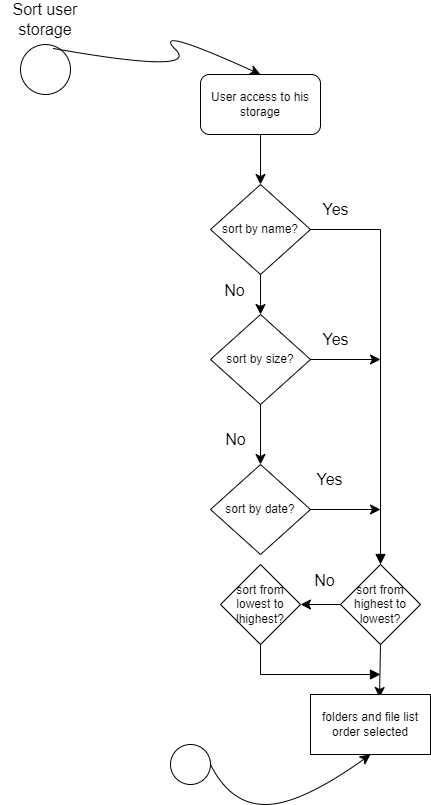

The diagram above was exported from draw.io. Its source (the exported page's mxGraphModel, read from the mxfile embedded in the PNG):
<mxGraphModel dx="1512" dy="-1131" grid="1" gridSize="10" guides="1" tooltips="1" connect="1" arrows="1" fold="1" page="0" pageScale="1" pageWidth="827" pageHeight="1169" math="0" shadow="0">
  <root>
    <mxCell id="0" />
    <mxCell id="1" parent="0" />
    <mxCell id="O2mkLyeSpasJ1p_FKOsk-1" value="sort by name?" style="rhombus;whiteSpace=wrap;html=1;" vertex="1" parent="1">
      <mxGeometry x="-210" y="2200" width="100" height="90" as="geometry" />
    </mxCell>
    <mxCell id="O2mkLyeSpasJ1p_FKOsk-2" value="sort by size?" style="rhombus;whiteSpace=wrap;html=1;" vertex="1" parent="1">
      <mxGeometry x="-210" y="2330" width="100" height="90" as="geometry" />
    </mxCell>
    <mxCell id="O2mkLyeSpasJ1p_FKOsk-3" value="sort by date?" style="rhombus;whiteSpace=wrap;html=1;" vertex="1" parent="1">
      <mxGeometry x="-210" y="2480" width="100" height="90" as="geometry" />
    </mxCell>
    <mxCell id="O2mkLyeSpasJ1p_FKOsk-4" value="" style="endArrow=classic;html=1;rounded=0;fontSize=12;startSize=8;endSize=8;curved=1;exitX=0.5;exitY=1;exitDx=0;exitDy=0;entryX=0.5;entryY=0;entryDx=0;entryDy=0;" edge="1" parent="1" source="O2mkLyeSpasJ1p_FKOsk-1" target="O2mkLyeSpasJ1p_FKOsk-2">
      <mxGeometry width="50" height="50" relative="1" as="geometry">
        <mxPoint x="-80" y="2340" as="sourcePoint" />
        <mxPoint x="-30" y="2290" as="targetPoint" />
      </mxGeometry>
    </mxCell>
    <mxCell id="O2mkLyeSpasJ1p_FKOsk-5" value="" style="endArrow=classic;html=1;rounded=0;fontSize=12;startSize=8;endSize=8;curved=1;exitX=0.5;exitY=1;exitDx=0;exitDy=0;entryX=0.5;entryY=0;entryDx=0;entryDy=0;" edge="1" parent="1" source="O2mkLyeSpasJ1p_FKOsk-2" target="O2mkLyeSpasJ1p_FKOsk-3">
      <mxGeometry width="50" height="50" relative="1" as="geometry">
        <mxPoint x="-90" y="2460" as="sourcePoint" />
        <mxPoint x="-40" y="2410" as="targetPoint" />
      </mxGeometry>
    </mxCell>
    <mxCell id="O2mkLyeSpasJ1p_FKOsk-6" value="" style="edgeStyle=none;curved=1;rounded=0;orthogonalLoop=1;jettySize=auto;html=1;fontSize=12;startSize=8;endSize=8;" edge="1" parent="1" source="O2mkLyeSpasJ1p_FKOsk-8" target="O2mkLyeSpasJ1p_FKOsk-17">
      <mxGeometry relative="1" as="geometry" />
    </mxCell>
    <mxCell id="O2mkLyeSpasJ1p_FKOsk-7" value="" style="edgeStyle=none;curved=1;rounded=0;orthogonalLoop=1;jettySize=auto;html=1;fontSize=12;startSize=8;endSize=8;exitX=0.5;exitY=1;exitDx=0;exitDy=0;entryX=0.575;entryY=0.05;entryDx=0;entryDy=0;entryPerimeter=0;" edge="1" parent="1" source="O2mkLyeSpasJ1p_FKOsk-8" target="O2mkLyeSpasJ1p_FKOsk-19">
      <mxGeometry relative="1" as="geometry" />
    </mxCell>
    <mxCell id="O2mkLyeSpasJ1p_FKOsk-8" value="sort from highest to lowest?" style="rhombus;whiteSpace=wrap;html=1;" vertex="1" parent="1">
      <mxGeometry x="-80" y="2580" width="80" height="80" as="geometry" />
    </mxCell>
    <mxCell id="O2mkLyeSpasJ1p_FKOsk-9" value="" style="html=1;verticalAlign=bottom;endArrow=block;curved=0;rounded=0;fontSize=12;startSize=8;endSize=8;exitX=1;exitY=0.5;exitDx=0;exitDy=0;entryX=0.5;entryY=0;entryDx=0;entryDy=0;" edge="1" parent="1" source="O2mkLyeSpasJ1p_FKOsk-1" target="O2mkLyeSpasJ1p_FKOsk-8">
      <mxGeometry width="80" relative="1" as="geometry">
        <mxPoint x="-80" y="2250" as="sourcePoint" />
        <mxPoint y="2250" as="targetPoint" />
        <Array as="points">
          <mxPoint x="-40" y="2245" />
        </Array>
      </mxGeometry>
    </mxCell>
    <mxCell id="O2mkLyeSpasJ1p_FKOsk-10" value="Yes" style="text;html=1;align=center;verticalAlign=middle;resizable=0;points=[];autosize=1;strokeColor=none;fillColor=none;fontSize=16;" vertex="1" parent="1">
      <mxGeometry x="-110" y="2210" width="50" height="30" as="geometry" />
    </mxCell>
    <mxCell id="O2mkLyeSpasJ1p_FKOsk-11" value="" style="endArrow=classic;html=1;rounded=0;fontSize=12;startSize=8;endSize=8;curved=1;exitX=1;exitY=0.5;exitDx=0;exitDy=0;" edge="1" parent="1" source="O2mkLyeSpasJ1p_FKOsk-2">
      <mxGeometry width="50" height="50" relative="1" as="geometry">
        <mxPoint x="-80" y="2380" as="sourcePoint" />
        <mxPoint x="-40" y="2375" as="targetPoint" />
      </mxGeometry>
    </mxCell>
    <mxCell id="O2mkLyeSpasJ1p_FKOsk-12" value="" style="endArrow=classic;html=1;rounded=0;fontSize=12;startSize=8;endSize=8;curved=1;exitX=1;exitY=0.5;exitDx=0;exitDy=0;" edge="1" parent="1" source="O2mkLyeSpasJ1p_FKOsk-3">
      <mxGeometry width="50" height="50" relative="1" as="geometry">
        <mxPoint x="-100" y="2530" as="sourcePoint" />
        <mxPoint x="-40" y="2525" as="targetPoint" />
      </mxGeometry>
    </mxCell>
    <mxCell id="O2mkLyeSpasJ1p_FKOsk-13" value="Yes" style="text;html=1;align=center;verticalAlign=middle;resizable=0;points=[];autosize=1;strokeColor=none;fillColor=none;fontSize=16;" vertex="1" parent="1">
      <mxGeometry x="-116" y="2480" width="50" height="30" as="geometry" />
    </mxCell>
    <mxCell id="O2mkLyeSpasJ1p_FKOsk-14" value="Yes" style="text;html=1;align=center;verticalAlign=middle;resizable=0;points=[];autosize=1;strokeColor=none;fillColor=none;fontSize=16;" vertex="1" parent="1">
      <mxGeometry x="-110" y="2340" width="50" height="30" as="geometry" />
    </mxCell>
    <mxCell id="O2mkLyeSpasJ1p_FKOsk-15" value="No" style="text;html=1;align=center;verticalAlign=middle;resizable=0;points=[];autosize=1;strokeColor=none;fillColor=none;fontSize=16;" vertex="1" parent="1">
      <mxGeometry x="-206" y="2291" width="40" height="30" as="geometry" />
    </mxCell>
    <mxCell id="O2mkLyeSpasJ1p_FKOsk-16" value="No" style="text;html=1;align=center;verticalAlign=middle;resizable=0;points=[];autosize=1;strokeColor=none;fillColor=none;fontSize=16;" vertex="1" parent="1">
      <mxGeometry x="-205" y="2440" width="40" height="30" as="geometry" />
    </mxCell>
    <mxCell id="O2mkLyeSpasJ1p_FKOsk-17" value="sort from lowest to lhighest?" style="rhombus;whiteSpace=wrap;html=1;" vertex="1" parent="1">
      <mxGeometry x="-200" y="2580" width="80" height="80" as="geometry" />
    </mxCell>
    <mxCell id="O2mkLyeSpasJ1p_FKOsk-18" value="No" style="text;html=1;align=center;verticalAlign=middle;resizable=0;points=[];autosize=1;strokeColor=none;fillColor=none;fontSize=16;" vertex="1" parent="1">
      <mxGeometry x="-116" y="2581" width="40" height="30" as="geometry" />
    </mxCell>
    <mxCell id="O2mkLyeSpasJ1p_FKOsk-19" value="folders and file list order selected" style="rounded=0;whiteSpace=wrap;html=1;" vertex="1" parent="1">
      <mxGeometry x="-110" y="2710" width="120" height="60" as="geometry" />
    </mxCell>
    <mxCell id="O2mkLyeSpasJ1p_FKOsk-20" value="" style="html=1;verticalAlign=bottom;endArrow=block;curved=0;rounded=0;fontSize=12;startSize=8;endSize=8;exitX=0.5;exitY=1;exitDx=0;exitDy=0;" edge="1" parent="1" source="O2mkLyeSpasJ1p_FKOsk-17">
      <mxGeometry width="80" relative="1" as="geometry">
        <mxPoint x="-130" y="2680" as="sourcePoint" />
        <mxPoint x="-40" y="2690" as="targetPoint" />
        <Array as="points">
          <mxPoint x="-160" y="2690" />
        </Array>
      </mxGeometry>
    </mxCell>
    <mxCell id="O2mkLyeSpasJ1p_FKOsk-21" value="User access to his storage" style="rounded=1;whiteSpace=wrap;html=1;" vertex="1" parent="1">
      <mxGeometry x="-220" y="2090" width="120" height="60" as="geometry" />
    </mxCell>
    <mxCell id="O2mkLyeSpasJ1p_FKOsk-23" value="" style="endArrow=classic;html=1;rounded=0;fontSize=12;startSize=8;endSize=8;curved=1;exitX=0.5;exitY=1;exitDx=0;exitDy=0;entryX=0.5;entryY=0;entryDx=0;entryDy=0;" edge="1" parent="1" source="O2mkLyeSpasJ1p_FKOsk-21" target="O2mkLyeSpasJ1p_FKOsk-1">
      <mxGeometry width="50" height="50" relative="1" as="geometry">
        <mxPoint x="-70" y="2200" as="sourcePoint" />
        <mxPoint x="-20" y="2150" as="targetPoint" />
      </mxGeometry>
    </mxCell>
    <mxCell id="O2mkLyeSpasJ1p_FKOsk-24" value="" style="ellipse;whiteSpace=wrap;html=1;aspect=fixed;" vertex="1" parent="1">
      <mxGeometry x="-400" y="2060" width="50" height="50" as="geometry" />
    </mxCell>
    <mxCell id="O2mkLyeSpasJ1p_FKOsk-25" value="" style="curved=1;endArrow=classic;html=1;rounded=0;fontSize=12;startSize=8;endSize=8;entryX=0.5;entryY=0;entryDx=0;entryDy=0;exitX=0.66;exitY=0.08;exitDx=0;exitDy=0;exitPerimeter=0;" edge="1" parent="1" source="O2mkLyeSpasJ1p_FKOsk-24" target="O2mkLyeSpasJ1p_FKOsk-21">
      <mxGeometry width="50" height="50" relative="1" as="geometry">
        <mxPoint x="-270" y="2090" as="sourcePoint" />
        <mxPoint x="-220" y="2040" as="targetPoint" />
        <Array as="points">
          <mxPoint x="-220" y="2090" />
          <mxPoint x="-270" y="2040" />
        </Array>
      </mxGeometry>
    </mxCell>
    <mxCell id="O2mkLyeSpasJ1p_FKOsk-26" value="Sort user storage" style="text;html=1;align=center;verticalAlign=middle;whiteSpace=wrap;rounded=0;fontSize=16;" vertex="1" parent="1">
      <mxGeometry x="-420" y="2020" width="90" height="30" as="geometry" />
    </mxCell>
    <mxCell id="O2mkLyeSpasJ1p_FKOsk-27" value="" style="ellipse;whiteSpace=wrap;html=1;aspect=fixed;" vertex="1" parent="1">
      <mxGeometry x="-250" y="2760" width="40" height="40" as="geometry" />
    </mxCell>
    <mxCell id="O2mkLyeSpasJ1p_FKOsk-28" value="" style="curved=1;endArrow=classic;html=1;rounded=0;fontSize=12;startSize=8;endSize=8;exitX=1;exitY=0.5;exitDx=0;exitDy=0;entryX=0.5;entryY=1;entryDx=0;entryDy=0;" edge="1" parent="1" source="O2mkLyeSpasJ1p_FKOsk-27" target="O2mkLyeSpasJ1p_FKOsk-19">
      <mxGeometry width="50" height="50" relative="1" as="geometry">
        <mxPoint x="-240" y="2820" as="sourcePoint" />
        <mxPoint x="-190" y="2770" as="targetPoint" />
        <Array as="points">
          <mxPoint x="-190" y="2820" />
          <mxPoint x="-120" y="2820" />
        </Array>
      </mxGeometry>
    </mxCell>
  </root>
</mxGraphModel>